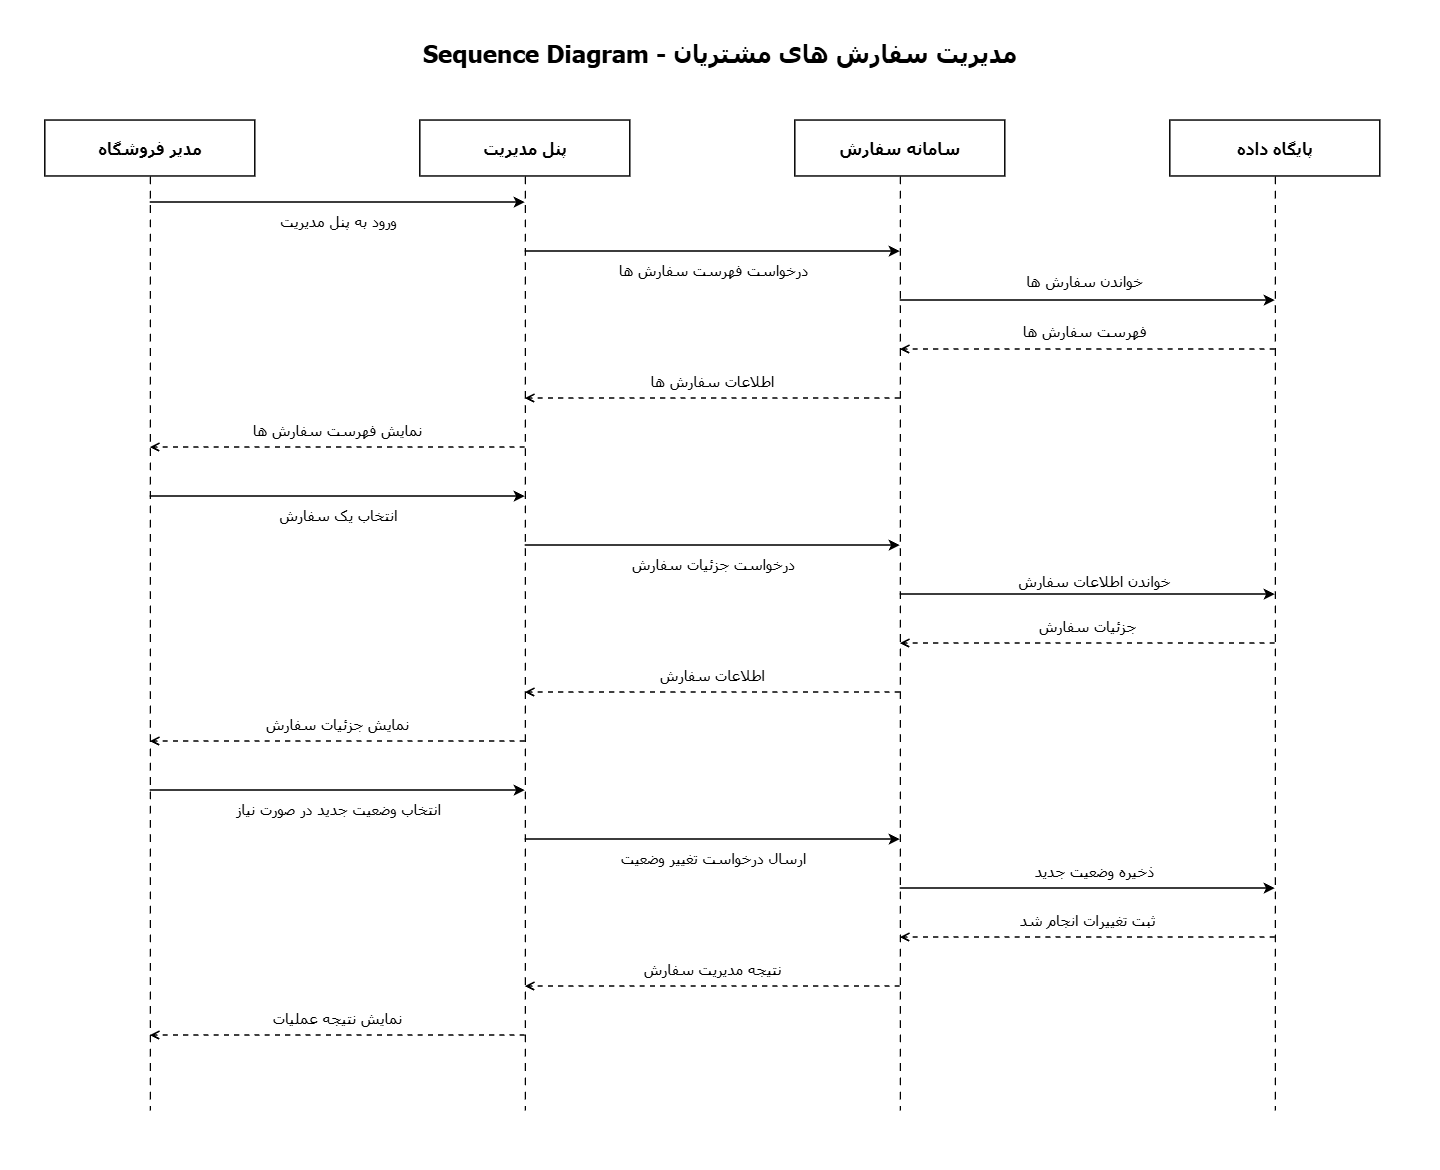

The diagram above was exported from draw.io. Its source (the exported page's mxGraphModel, read from the mxfile embedded in the PNG):
<mxGraphModel dx="2102" dy="2176" grid="1" gridSize="10" guides="1" tooltips="1" connect="1" arrows="1" fold="1" page="1" pageScale="1" pageWidth="850" pageHeight="1100" math="0" shadow="0">
  <root>
    <mxCell id="0" />
    <mxCell id="1" parent="0" />
    <mxCell id="Pk67KlNMUv0V-mmk_jvA-1" parent="1" style="rounded=0;whiteSpace=wrap;html=1;fillColor=#FFFFFF;strokeColor=none;opacity=100;fillOpacity=100;movable=0;resizable=0;rotatable=0;editable=0;connectable=0;deletable=0;locked=1;pointerEvents=0;" value="" vertex="1">
      <mxGeometry height="1170" width="1440" x="165.79998779296875" y="-290" as="geometry" />
    </mxCell>
    <mxCell id="Pk67KlNMUv0V-mmk_jvA-2" parent="1" style="html=1;whiteSpace=wrap;align=center;verticalAlign=middle;fontFamily=Tahoma;fontSize=16;fontColor=#000000;direction=rtl;spacing=6;strokeColor=none;fillColor=none;rounded=0;;fontSize=24;fontStyle=1;align=center;" value="Sequence Diagram - مدیریت سفارش های مشتریان" vertex="1">
      <mxGeometry height="68" width="1324" x="223.79998779296875" y="-270" as="geometry" />
    </mxCell>
    <mxCell id="Pk67KlNMUv0V-mmk_jvA-3" parent="1" style="html=1;whiteSpace=wrap;align=center;verticalAlign=middle;fontFamily=Tahoma;fontSize=16;fontColor=#000000;direction=rtl;spacing=6;rounded=0;strokeColor=#000000;strokeWidth=1.5;fillColor=#FFFFFF;;fontSize=16;fontStyle=1;" value="مدیر فروشگاه" vertex="1">
      <mxGeometry height="56" width="210" x="210.79998779296875" y="-170" as="geometry" />
    </mxCell>
    <mxCell id="Pk67KlNMUv0V-mmk_jvA-4" edge="1" parent="1" style="edgeStyle=none;strokeColor=#000000;strokeWidth=1.3;dashed=1;dashPattern=6 5;startArrow=none;endArrow=none;;fontColor=#000000;" value="">
      <mxGeometry relative="1" as="geometry">
        <mxPoint x="315.79998779296875" y="-114" as="sourcePoint" />
        <mxPoint x="315.79998779296875" y="820" as="targetPoint" />
      </mxGeometry>
    </mxCell>
    <mxCell id="Pk67KlNMUv0V-mmk_jvA-5" parent="1" style="html=1;whiteSpace=wrap;align=center;verticalAlign=middle;fontFamily=Tahoma;fontSize=16;fontColor=#000000;direction=rtl;spacing=6;rounded=0;strokeColor=#000000;strokeWidth=1.5;fillColor=#FFFFFF;;fontSize=16;fontStyle=1;" value="پنل مدیریت" vertex="1">
      <mxGeometry height="56" width="210" x="585.7999877929688" y="-170" as="geometry" />
    </mxCell>
    <mxCell id="Pk67KlNMUv0V-mmk_jvA-6" edge="1" parent="1" style="edgeStyle=none;strokeColor=#000000;strokeWidth=1.3;dashed=1;dashPattern=6 5;startArrow=none;endArrow=none;;fontColor=#000000;" value="">
      <mxGeometry relative="1" as="geometry">
        <mxPoint x="690.7999877929688" y="-114" as="sourcePoint" />
        <mxPoint x="690.7999877929688" y="820" as="targetPoint" />
      </mxGeometry>
    </mxCell>
    <mxCell id="Pk67KlNMUv0V-mmk_jvA-7" parent="1" style="html=1;whiteSpace=wrap;align=center;verticalAlign=middle;fontFamily=Tahoma;fontSize=16;fontColor=#000000;direction=rtl;spacing=6;rounded=0;strokeColor=#000000;strokeWidth=1.5;fillColor=#FFFFFF;;fontSize=16;fontStyle=1;" value="سامانه سفارش" vertex="1">
      <mxGeometry height="56" width="210" x="960.7999877929688" y="-170" as="geometry" />
    </mxCell>
    <mxCell id="Pk67KlNMUv0V-mmk_jvA-8" edge="1" parent="1" style="edgeStyle=none;strokeColor=#000000;strokeWidth=1.3;dashed=1;dashPattern=6 5;startArrow=none;endArrow=none;;fontColor=#000000;" value="">
      <mxGeometry relative="1" as="geometry">
        <mxPoint x="1065.7999877929688" y="-114" as="sourcePoint" />
        <mxPoint x="1065.7999877929688" y="820" as="targetPoint" />
      </mxGeometry>
    </mxCell>
    <mxCell id="Pk67KlNMUv0V-mmk_jvA-9" parent="1" style="html=1;whiteSpace=wrap;align=center;verticalAlign=middle;fontFamily=Tahoma;fontSize=16;fontColor=#000000;direction=rtl;spacing=6;rounded=0;strokeColor=#000000;strokeWidth=1.5;fillColor=#FFFFFF;;fontSize=16;fontStyle=1;" value="پایگاه داده" vertex="1">
      <mxGeometry height="56" width="210" x="1335.7999877929688" y="-170" as="geometry" />
    </mxCell>
    <mxCell id="Pk67KlNMUv0V-mmk_jvA-10" edge="1" parent="1" style="edgeStyle=none;strokeColor=#000000;strokeWidth=1.3;dashed=1;dashPattern=6 5;startArrow=none;endArrow=none;;fontColor=#000000;" value="">
      <mxGeometry relative="1" as="geometry">
        <mxPoint x="1440.7999877929688" y="-114" as="sourcePoint" />
        <mxPoint x="1440.7999877929688" y="820" as="targetPoint" />
      </mxGeometry>
    </mxCell>
    <mxCell id="Pk67KlNMUv0V-mmk_jvA-11" edge="1" parent="1" style="edgeStyle=none;strokeColor=#000000;strokeWidth=1.7;endArrow=classic;endFill=1;dashed=0;fontFamily=Tahoma;fontSize=15;fontColor=#000000;labelBackgroundColor=#FFFFFF;html=1;direction=rtl;" value="ورود به پنل مدیریت">
      <mxGeometry relative="1" y="-18" as="geometry">
        <mxPoint x="315.79998779296875" y="-88" as="sourcePoint" />
        <mxPoint x="690.7999877929688" y="-88" as="targetPoint" />
      </mxGeometry>
    </mxCell>
    <mxCell id="Pk67KlNMUv0V-mmk_jvA-12" edge="1" parent="1" style="edgeStyle=none;strokeColor=#000000;strokeWidth=1.7;endArrow=classic;endFill=1;dashed=0;fontFamily=Tahoma;fontSize=15;fontColor=#000000;labelBackgroundColor=#FFFFFF;html=1;direction=rtl;" value="درخواست فهرست سفارش ها">
      <mxGeometry relative="1" y="-18" as="geometry">
        <mxPoint x="690.7999877929688" y="-39" as="sourcePoint" />
        <mxPoint x="1065.7999877929688" y="-39" as="targetPoint" />
      </mxGeometry>
    </mxCell>
    <mxCell id="Pk67KlNMUv0V-mmk_jvA-13" edge="1" parent="1" style="edgeStyle=none;strokeColor=#000000;strokeWidth=1.7;endArrow=classic;endFill=1;dashed=0;fontFamily=Tahoma;fontSize=15;fontColor=#000000;labelBackgroundColor=#FFFFFF;html=1;direction=rtl;" value="خواندن سفارش ها">
      <mxGeometry relative="1" x="-0.0176" y="20" as="geometry">
        <mxPoint as="offset" />
        <mxPoint x="1065.7999877929688" y="10" as="sourcePoint" />
        <mxPoint x="1440.7999877929688" y="10" as="targetPoint" />
      </mxGeometry>
    </mxCell>
    <mxCell id="Pk67KlNMUv0V-mmk_jvA-14" edge="1" parent="1" style="edgeStyle=none;strokeColor=#000000;strokeWidth=1.7;endArrow=open;endFill=0;dashed=1;fontFamily=Tahoma;fontSize=15;fontColor=#000000;labelBackgroundColor=#FFFFFF;html=1;direction=rtl;" value="فهرست سفارش ها">
      <mxGeometry relative="1" x="0.0176" y="-19" as="geometry">
        <mxPoint as="offset" />
        <mxPoint x="1440.7999877929688" y="59" as="sourcePoint" />
        <mxPoint x="1065.7999877929688" y="59" as="targetPoint" />
      </mxGeometry>
    </mxCell>
    <mxCell id="Pk67KlNMUv0V-mmk_jvA-15" edge="1" parent="1" style="edgeStyle=none;strokeColor=#000000;strokeWidth=1.7;endArrow=open;endFill=0;dashed=1;fontFamily=Tahoma;fontSize=15;fontColor=#000000;labelBackgroundColor=#FFFFFF;html=1;direction=rtl;" value="اطلاعات سفارش ها">
      <mxGeometry relative="1" y="-18" as="geometry">
        <mxPoint x="1065.7999877929688" y="108" as="sourcePoint" />
        <mxPoint x="690.7999877929688" y="108" as="targetPoint" />
      </mxGeometry>
    </mxCell>
    <mxCell id="Pk67KlNMUv0V-mmk_jvA-16" edge="1" parent="1" style="edgeStyle=none;strokeColor=#000000;strokeWidth=1.7;endArrow=open;endFill=0;dashed=1;fontFamily=Tahoma;fontSize=15;fontColor=#000000;labelBackgroundColor=#FFFFFF;html=1;direction=rtl;" value="نمایش فهرست سفارش ها">
      <mxGeometry relative="1" y="-18" as="geometry">
        <mxPoint x="690.7999877929688" y="157" as="sourcePoint" />
        <mxPoint x="315.79998779296875" y="157" as="targetPoint" />
      </mxGeometry>
    </mxCell>
    <mxCell id="Pk67KlNMUv0V-mmk_jvA-17" edge="1" parent="1" style="edgeStyle=none;strokeColor=#000000;strokeWidth=1.7;endArrow=classic;endFill=1;dashed=0;fontFamily=Tahoma;fontSize=15;fontColor=#000000;labelBackgroundColor=#FFFFFF;html=1;direction=rtl;" value="انتخاب یک سفارش">
      <mxGeometry relative="1" y="-18" as="geometry">
        <mxPoint x="315.79998779296875" y="206" as="sourcePoint" />
        <mxPoint x="690.7999877929688" y="206" as="targetPoint" />
      </mxGeometry>
    </mxCell>
    <mxCell id="Pk67KlNMUv0V-mmk_jvA-18" edge="1" parent="1" style="edgeStyle=none;strokeColor=#000000;strokeWidth=1.7;endArrow=classic;endFill=1;dashed=0;fontFamily=Tahoma;fontSize=15;fontColor=#000000;labelBackgroundColor=#FFFFFF;html=1;direction=rtl;" value="درخواست جزئیات سفارش">
      <mxGeometry relative="1" y="-18" as="geometry">
        <mxPoint x="690.7999877929688" y="255" as="sourcePoint" />
        <mxPoint x="1065.7999877929688" y="255" as="targetPoint" />
      </mxGeometry>
    </mxCell>
    <mxCell id="Pk67KlNMUv0V-mmk_jvA-19" edge="1" parent="1" style="edgeStyle=none;strokeColor=#000000;strokeWidth=1.7;endArrow=classic;endFill=1;dashed=0;fontFamily=Tahoma;fontSize=15;fontColor=#000000;labelBackgroundColor=#FFFFFF;html=1;direction=rtl;" value="خواندن اطلاعات سفارش">
      <mxGeometry relative="1" x="0.0357" y="14" as="geometry">
        <mxPoint as="offset" />
        <mxPoint x="1065.7999877929688" y="304" as="sourcePoint" />
        <mxPoint x="1440.7999877929688" y="304" as="targetPoint" />
      </mxGeometry>
    </mxCell>
    <mxCell id="Pk67KlNMUv0V-mmk_jvA-20" edge="1" parent="1" style="edgeStyle=none;strokeColor=#000000;strokeWidth=1.7;endArrow=open;endFill=0;dashed=1;fontFamily=Tahoma;fontSize=15;fontColor=#000000;labelBackgroundColor=#FFFFFF;html=1;direction=rtl;" value="جزئیات سفارش">
      <mxGeometry relative="1" y="-18" as="geometry">
        <mxPoint x="1440.7999877929688" y="353" as="sourcePoint" />
        <mxPoint x="1065.7999877929688" y="353" as="targetPoint" />
      </mxGeometry>
    </mxCell>
    <mxCell id="Pk67KlNMUv0V-mmk_jvA-21" edge="1" parent="1" style="edgeStyle=none;strokeColor=#000000;strokeWidth=1.7;endArrow=open;endFill=0;dashed=1;fontFamily=Tahoma;fontSize=15;fontColor=#000000;labelBackgroundColor=#FFFFFF;html=1;direction=rtl;" value="اطلاعات سفارش">
      <mxGeometry relative="1" y="-18" as="geometry">
        <mxPoint x="1065.7999877929688" y="402" as="sourcePoint" />
        <mxPoint x="690.7999877929688" y="402" as="targetPoint" />
      </mxGeometry>
    </mxCell>
    <mxCell id="Pk67KlNMUv0V-mmk_jvA-22" edge="1" parent="1" style="edgeStyle=none;strokeColor=#000000;strokeWidth=1.7;endArrow=open;endFill=0;dashed=1;fontFamily=Tahoma;fontSize=15;fontColor=#000000;labelBackgroundColor=#FFFFFF;html=1;direction=rtl;" value="نمایش جزئیات سفارش">
      <mxGeometry relative="1" y="-18" as="geometry">
        <mxPoint x="690.7999877929688" y="451" as="sourcePoint" />
        <mxPoint x="315.79998779296875" y="451" as="targetPoint" />
      </mxGeometry>
    </mxCell>
    <mxCell id="Pk67KlNMUv0V-mmk_jvA-23" edge="1" parent="1" style="edgeStyle=none;strokeColor=#000000;strokeWidth=1.7;endArrow=classic;endFill=1;dashed=0;fontFamily=Tahoma;fontSize=15;fontColor=#000000;labelBackgroundColor=#FFFFFF;html=1;direction=rtl;" value="انتخاب وضعیت جدید در صورت نیاز">
      <mxGeometry relative="1" y="-18" as="geometry">
        <mxPoint x="315.79998779296875" y="500" as="sourcePoint" />
        <mxPoint x="690.7999877929688" y="500" as="targetPoint" />
      </mxGeometry>
    </mxCell>
    <mxCell id="Pk67KlNMUv0V-mmk_jvA-24" edge="1" parent="1" style="edgeStyle=none;strokeColor=#000000;strokeWidth=1.7;endArrow=classic;endFill=1;dashed=0;fontFamily=Tahoma;fontSize=15;fontColor=#000000;labelBackgroundColor=#FFFFFF;html=1;direction=rtl;" value="ارسال درخواست تغییر وضعیت">
      <mxGeometry relative="1" y="-18" as="geometry">
        <mxPoint x="690.7999877929688" y="549" as="sourcePoint" />
        <mxPoint x="1065.7999877929688" y="549" as="targetPoint" />
      </mxGeometry>
    </mxCell>
    <mxCell id="Pk67KlNMUv0V-mmk_jvA-25" edge="1" parent="1" style="edgeStyle=none;strokeColor=#000000;strokeWidth=1.7;endArrow=classic;endFill=1;dashed=0;fontFamily=Tahoma;fontSize=15;fontColor=#000000;labelBackgroundColor=#FFFFFF;html=1;direction=rtl;" value="ذخیره وضعیت جدید">
      <mxGeometry relative="1" x="0.0357" y="18" as="geometry">
        <mxPoint as="offset" />
        <mxPoint x="1065.7999877929688" y="598" as="sourcePoint" />
        <mxPoint x="1440.7999877929688" y="598" as="targetPoint" />
      </mxGeometry>
    </mxCell>
    <mxCell id="Pk67KlNMUv0V-mmk_jvA-26" edge="1" parent="1" style="edgeStyle=none;strokeColor=#000000;strokeWidth=1.7;endArrow=open;endFill=0;dashed=1;fontFamily=Tahoma;fontSize=15;fontColor=#000000;labelBackgroundColor=#FFFFFF;html=1;direction=rtl;" value="ثبت تغییرات انجام شد">
      <mxGeometry relative="1" y="-18" as="geometry">
        <mxPoint x="1440.7999877929688" y="647" as="sourcePoint" />
        <mxPoint x="1065.7999877929688" y="647" as="targetPoint" />
      </mxGeometry>
    </mxCell>
    <mxCell id="Pk67KlNMUv0V-mmk_jvA-27" edge="1" parent="1" style="edgeStyle=none;strokeColor=#000000;strokeWidth=1.7;endArrow=open;endFill=0;dashed=1;fontFamily=Tahoma;fontSize=15;fontColor=#000000;labelBackgroundColor=#FFFFFF;html=1;direction=rtl;" value="نتیجه مدیریت سفارش">
      <mxGeometry relative="1" y="-18" as="geometry">
        <mxPoint x="1065.7999877929688" y="696" as="sourcePoint" />
        <mxPoint x="690.7999877929688" y="696" as="targetPoint" />
      </mxGeometry>
    </mxCell>
    <mxCell id="Pk67KlNMUv0V-mmk_jvA-28" edge="1" parent="1" style="edgeStyle=none;strokeColor=#000000;strokeWidth=1.7;endArrow=open;endFill=0;dashed=1;fontFamily=Tahoma;fontSize=15;fontColor=#000000;labelBackgroundColor=#FFFFFF;html=1;direction=rtl;" value="نمایش نتیجه عملیات">
      <mxGeometry relative="1" y="-18" as="geometry">
        <mxPoint x="690.7999877929688" y="745" as="sourcePoint" />
        <mxPoint x="315.79998779296875" y="745" as="targetPoint" />
      </mxGeometry>
    </mxCell>
  </root>
</mxGraphModel>